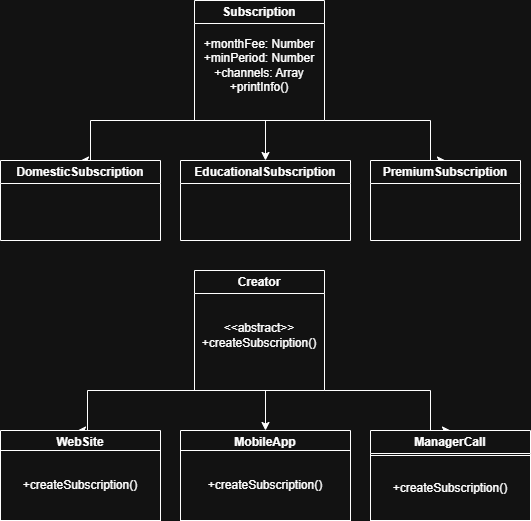

The diagram above was exported from draw.io. Its source (the exported page's mxGraphModel, read from the mxfile embedded in the PNG):
<mxGraphModel dx="1426" dy="777" grid="1" gridSize="10" guides="1" tooltips="1" connect="1" arrows="1" fold="1" page="1" pageScale="1" pageWidth="827" pageHeight="1169" math="0" shadow="0">
  <root>
    <mxCell id="0" />
    <mxCell id="1" parent="0" />
    <mxCell id="t--iT9b3lZle1DwGSmup-3" edge="1" parent="1" source="t--iT9b3lZle1DwGSmup-1" style="edgeStyle=orthogonalEdgeStyle;rounded=0;orthogonalLoop=1;jettySize=auto;html=1;exitX=1;exitY=1;exitDx=0;exitDy=0;entryX=0.5;entryY=0;entryDx=0;entryDy=0;" target="t--iT9b3lZle1DwGSmup-9">
      <mxGeometry relative="1" as="geometry">
        <Array as="points">
          <mxPoint x="650" y="180" />
        </Array>
        <mxPoint x="530" y="190" as="targetPoint" />
      </mxGeometry>
    </mxCell>
    <mxCell id="t--iT9b3lZle1DwGSmup-10" edge="1" parent="1" source="t--iT9b3lZle1DwGSmup-1" style="edgeStyle=orthogonalEdgeStyle;rounded=0;orthogonalLoop=1;jettySize=auto;html=1;exitX=1;exitY=1;exitDx=0;exitDy=0;entryX=0.5;entryY=0;entryDx=0;entryDy=0;" target="t--iT9b3lZle1DwGSmup-8">
      <mxGeometry relative="1" as="geometry">
        <Array as="points">
          <mxPoint x="485" y="180" />
        </Array>
      </mxGeometry>
    </mxCell>
    <mxCell id="t--iT9b3lZle1DwGSmup-1" parent="1" style="swimlane;whiteSpace=wrap;html=1;" value="Subscription " vertex="1">
      <mxGeometry height="120" width="130" x="414" y="60" as="geometry" />
    </mxCell>
    <mxCell id="t--iT9b3lZle1DwGSmup-2" parent="t--iT9b3lZle1DwGSmup-1" style="text;html=1;whiteSpace=wrap;strokeColor=none;fillColor=none;align=center;verticalAlign=middle;rounded=0;" value="+monthFee: Number&lt;br/&gt;        +minPeriod: Number&lt;br/&gt;        +channels: Array&lt;br/&gt;        +printInfo()" vertex="1">
      <mxGeometry height="90" width="130" y="20" as="geometry" />
    </mxCell>
    <mxCell id="t--iT9b3lZle1DwGSmup-4" edge="1" parent="t--iT9b3lZle1DwGSmup-1" style="edgeStyle=orthogonalEdgeStyle;rounded=0;orthogonalLoop=1;jettySize=auto;html=1;entryX=0.5;entryY=0;entryDx=0;entryDy=0;" target="t--iT9b3lZle1DwGSmup-6">
      <mxGeometry relative="1" as="geometry">
        <Array as="points">
          <mxPoint x="-104" y="120" />
        </Array>
        <mxPoint x="120" y="120" as="sourcePoint" />
      </mxGeometry>
    </mxCell>
    <mxCell id="t--iT9b3lZle1DwGSmup-6" parent="1" style="swimlane;whiteSpace=wrap;html=1;" value="DomesticSubscription" vertex="1">
      <mxGeometry height="80" width="160" x="220" y="220" as="geometry" />
    </mxCell>
    <mxCell id="t--iT9b3lZle1DwGSmup-8" parent="1" style="swimlane;whiteSpace=wrap;html=1;" value="EducationalSubscription" vertex="1">
      <mxGeometry height="80" width="170" x="400" y="220" as="geometry" />
    </mxCell>
    <mxCell id="t--iT9b3lZle1DwGSmup-9" parent="1" style="swimlane;whiteSpace=wrap;html=1;" value="PremiumSubscription" vertex="1">
      <mxGeometry height="80" width="150" x="590" y="220" as="geometry" />
    </mxCell>
    <mxCell id="t--iT9b3lZle1DwGSmup-25" edge="1" parent="1" source="t--iT9b3lZle1DwGSmup-27" style="edgeStyle=orthogonalEdgeStyle;rounded=0;orthogonalLoop=1;jettySize=auto;html=1;exitX=1;exitY=1;exitDx=0;exitDy=0;entryX=0.5;entryY=0;entryDx=0;entryDy=0;" target="t--iT9b3lZle1DwGSmup-32">
      <mxGeometry relative="1" as="geometry">
        <Array as="points">
          <mxPoint x="650" y="450" />
        </Array>
        <mxPoint x="530" y="460" as="targetPoint" />
      </mxGeometry>
    </mxCell>
    <mxCell id="t--iT9b3lZle1DwGSmup-26" edge="1" parent="1" source="t--iT9b3lZle1DwGSmup-27" style="edgeStyle=orthogonalEdgeStyle;rounded=0;orthogonalLoop=1;jettySize=auto;html=1;exitX=1;exitY=1;exitDx=0;exitDy=0;entryX=0.5;entryY=0;entryDx=0;entryDy=0;" target="t--iT9b3lZle1DwGSmup-31">
      <mxGeometry relative="1" as="geometry">
        <Array as="points">
          <mxPoint x="485" y="450" />
        </Array>
      </mxGeometry>
    </mxCell>
    <mxCell id="t--iT9b3lZle1DwGSmup-27" parent="1" style="swimlane;whiteSpace=wrap;html=1;" value="Creator  " vertex="1">
      <mxGeometry height="120" width="130" x="414" y="330" as="geometry" />
    </mxCell>
    <mxCell id="t--iT9b3lZle1DwGSmup-28" parent="t--iT9b3lZle1DwGSmup-27" style="text;html=1;whiteSpace=wrap;strokeColor=none;fillColor=none;align=center;verticalAlign=middle;rounded=0;" value="&amp;lt;&amp;lt;abstract&amp;gt;&amp;gt;&lt;br/&gt;        +createSubscription()" vertex="1">
      <mxGeometry height="90" width="130" y="20" as="geometry" />
    </mxCell>
    <mxCell id="t--iT9b3lZle1DwGSmup-29" edge="1" parent="t--iT9b3lZle1DwGSmup-27" style="edgeStyle=orthogonalEdgeStyle;rounded=0;orthogonalLoop=1;jettySize=auto;html=1;entryX=0.5;entryY=0;entryDx=0;entryDy=0;">
      <mxGeometry relative="1" as="geometry">
        <Array as="points">
          <mxPoint x="-107" y="120" />
        </Array>
        <mxPoint x="117" y="120" as="sourcePoint" />
        <mxPoint x="-117" y="160" as="targetPoint" />
      </mxGeometry>
    </mxCell>
    <mxCell id="t--iT9b3lZle1DwGSmup-30" parent="1" style="swimlane;whiteSpace=wrap;html=1;" value="WebSite " vertex="1">
      <mxGeometry height="90" width="160" x="220" y="490" as="geometry" />
    </mxCell>
    <mxCell id="t--iT9b3lZle1DwGSmup-33" parent="t--iT9b3lZle1DwGSmup-30" style="whiteSpace=wrap;html=1;" value="+createSubscription()" vertex="1">
      <mxGeometry height="70" width="160" y="20" as="geometry" />
    </mxCell>
    <mxCell id="t--iT9b3lZle1DwGSmup-31" parent="1" style="swimlane;whiteSpace=wrap;html=1;" value="MobileApp " vertex="1">
      <mxGeometry height="90" width="170" x="400" y="490" as="geometry" />
    </mxCell>
    <mxCell id="t--iT9b3lZle1DwGSmup-34" parent="t--iT9b3lZle1DwGSmup-31" style="whiteSpace=wrap;html=1;" value="+createSubscription()" vertex="1">
      <mxGeometry height="70" width="170" y="20" as="geometry" />
    </mxCell>
    <mxCell id="t--iT9b3lZle1DwGSmup-32" parent="1" style="swimlane;whiteSpace=wrap;html=1;" value="ManagerCall " vertex="1">
      <mxGeometry height="90" width="160" x="590" y="490" as="geometry" />
    </mxCell>
    <mxCell id="t--iT9b3lZle1DwGSmup-35" parent="t--iT9b3lZle1DwGSmup-32" style="whiteSpace=wrap;html=1;" value="+createSubscription()" vertex="1">
      <mxGeometry height="65" width="160" y="25" as="geometry" />
    </mxCell>
  </root>
</mxGraphModel>